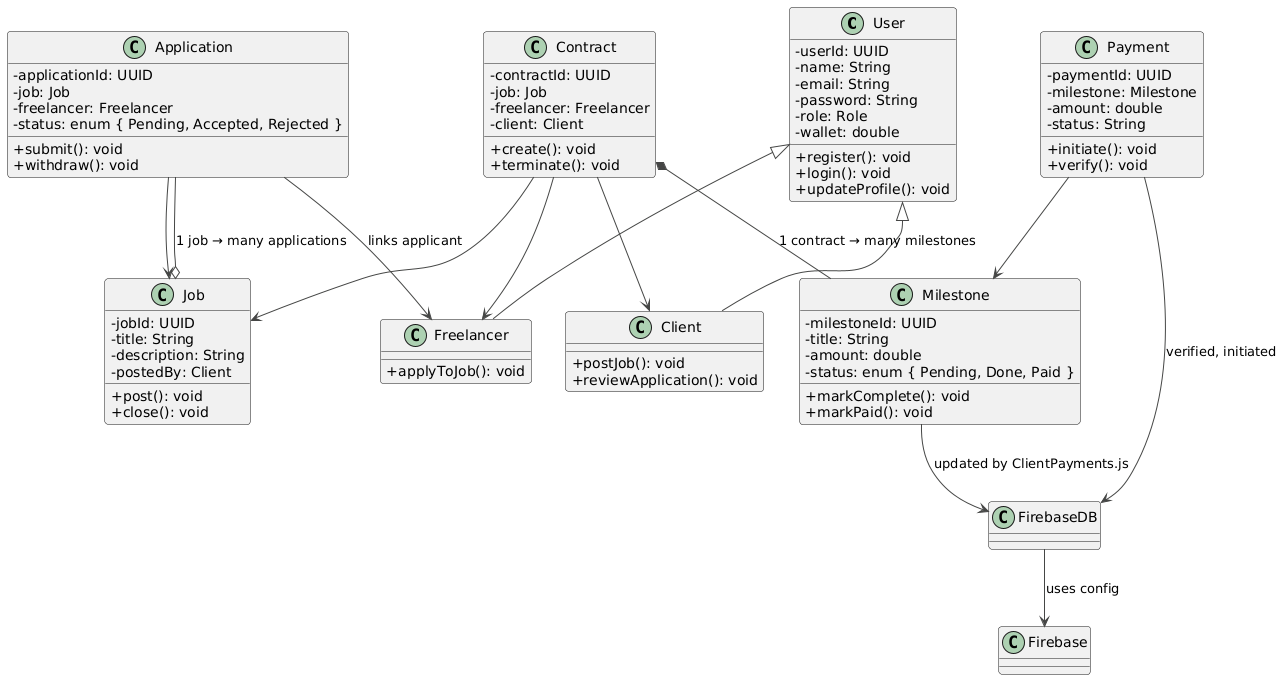

The diagram above was rendered by PlantUML. Its source (embedded in the PNG):
@startuml
!theme vibrant
skinparam classAttributeIconSize 0

' ========== USERS ==========
class User {
  - userId: UUID
  - name: String
  - email: String
  - password: String
  - role: Role
  - wallet: double
  + register(): void
  + login(): void
  + updateProfile(): void
}

class Freelancer {
  + applyToJob(): void
}

class Client {
  + postJob(): void
  + reviewApplication(): void
}

User <|-- Freelancer
User <|-- Client

' ========== BACKEND ==========
class FirebaseDB
class Firebase

FirebaseDB --> Firebase : uses config


' ========== DOMAIN MODELS ==========
class Job {
  - jobId: UUID
  - title: String
  - description: String
  - postedBy: Client
  + post(): void
  + close(): void
}

class Application {
  - applicationId: UUID
  - job: Job
  - freelancer: Freelancer
  - status: enum { Pending, Accepted, Rejected }
  + submit(): void
  + withdraw(): void
}

class Contract {
  - contractId: UUID
  - job: Job
  - freelancer: Freelancer
  - client: Client
  + create(): void
  + terminate(): void
}

class Milestone {
  - milestoneId: UUID
  - title: String
  - amount: double
  - status: enum { Pending, Done, Paid }
  + markComplete(): void
  + markPaid(): void
}

class Payment {
  - paymentId: UUID
  - milestone: Milestone
  - amount: double
  - status: String
  + initiate(): void
  + verify(): void
}

Job o-- Application : 1 job → many applications
Application --> Freelancer : links applicant
Application --> Job

Contract *-- Milestone : 1 contract → many milestones
Contract --> Freelancer
Contract --> Client
Contract --> Job

Milestone --> FirebaseDB : updated by ClientPayments.js
Payment --> Milestone
Payment --> FirebaseDB : verified, initiated
@enduml